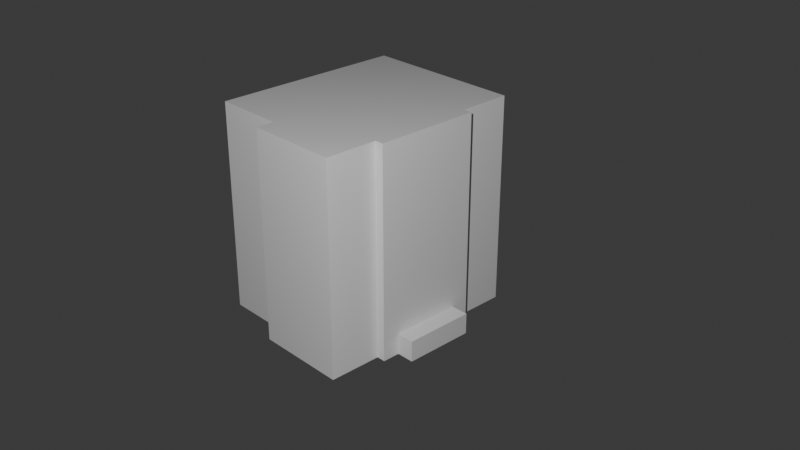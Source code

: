# Source: House.blend  (saved by Blender 4.3.34; exported with 4.5.12 LTS)
import bpy
from mathutils import Matrix  # noqa: F401  (used for matrix-valued properties, if any)

bpy.ops.wm.read_factory_settings(use_empty=True)
scene = bpy.context.scene
scene.name = 'Scene'

# ---- collections
col_collection = bpy.data.collections.new('Collection'); scene.collection.children.link(col_collection)

# ---- materials (node trees are filled in below, after node groups)
mat_material = bpy.data.materials.new('Material')
mat_material.alpha_threshold = 0.0
mat_material.roughness = 0.5
mat_material.line_color = (0.0, 0.0, 0.0, 1.0)
mat_material_001 = bpy.data.materials.new('Material.001')
mat_material_001.alpha_threshold = 0.0
mat_material_001.roughness = 0.5
mat_material_001.line_color = (0.0, 0.0, 0.0, 1.0)

# ---- material node trees
mat_material.use_nodes = True; mat_material.node_tree.nodes.clear()
_N = mat_material.node_tree.nodes; _L = mat_material.node_tree.links
n0 = _N.new('ShaderNodeOutputMaterial'); n0.name = 'Material Output'; n0.location = (300, 300)
n1 = _N.new('ShaderNodeBsdfPrincipled'); n1.name = 'Principled BSDF'; n1.location = (10, 300)
n1.inputs[3].default_value = 1.45
_L.new(n1.outputs[0], n0.inputs[0])
n0.is_active_output = True
mat_material_001.use_nodes = True; mat_material_001.node_tree.nodes.clear()
_N = mat_material_001.node_tree.nodes; _L = mat_material_001.node_tree.links
n0 = _N.new('ShaderNodeOutputMaterial'); n0.name = 'Material Output'; n0.location = (300, 300)
n1 = _N.new('ShaderNodeBsdfPrincipled'); n1.name = 'Principled BSDF'; n1.location = (10, 300)
n1.inputs[3].default_value = 1.45
_L.new(n1.outputs[0], n0.inputs[0])
n0.is_active_output = True

# ---- world
world_world = bpy.data.worlds.new('World'); scene.world = world_world
world_world.use_nodes = True; world_world.node_tree.nodes.clear()
_N = world_world.node_tree.nodes; _L = world_world.node_tree.links
n0 = _N.new('ShaderNodeOutputWorld'); n0.name = 'World Output'; n0.location = (300, 300)
n1 = _N.new('ShaderNodeBackground'); n1.name = 'Background'; n1.location = (10, 300)
n1.inputs[0].default_value = (0.05088, 0.05088, 0.05088, 1.0)
_L.new(n1.outputs[0], n0.inputs[0])
n0.is_active_output = True
world_world.color = (0.05088, 0.05088, 0.05088)
world_world.sun_shadow_jitter_overblur = 0.0

# ---- cameras
cam_camera = bpy.data.cameras.new('Camera')
cam_camera.clip_end = 100.0
cam_camera.ortho_scale = 7.314

# ---- lights
light_point = bpy.data.lights.new('Point', 'SPOT')
light_point.energy = 5e+04
light_point.spot_size = 3.142

# ---- meshes
me_cube = bpy.data.meshes.new('Cube')
me_cube.from_pydata([(2.6, 6.0, 6.0), (2.6, 6.0, -6.0), (2.6, -6.0, 6.0), (2.6, -6.0, -6.0), (-2.6, 6.0, 6.0), (-2.6, 6.0, -6.0), (-2.6, -6.0, 6.0), (-2.6, -6.0, -6.0), (-2.6, -3.0, -6.0), (2.6, -3.0, 6.0), (-2.6, -3.0, 6.0), (2.6, -3.0, -6.0), (-2.6, 3.0, 6.0), (2.6, 3.0, -6.0), (-2.6, 3.0, -6.0), (2.6, 3.0, 6.0), (-2.6, -5.0, -6.0), (-2.6, -5.0, 6.0), (2.6, -3.8, 6.0), (2.6, -4.8, 6.0), (2.6, -4.8, -6.0), (2.6, -3.8, -6.0), (2.6, 3.8, -6.0), (2.6, 4.8, -6.0), (2.6, 4.8, 6.0), (2.6, 3.8, 6.0), (2.6, 0.0, 6.0), (2.6, 0.0, -6.0)], [], [(3, 2, 6, 7), (5, 4, 0, 1), (11, 8, 14, 13, 27), (7, 6, 17, 16), (11, 21, 20, 3, 7, 16, 8), (10, 17, 6, 2, 19, 18, 9), (4, 12, 15, 25, 24, 0), (1, 23, 22, 13, 14, 5), (10, 9, 26, 15, 12)])
_uv = me_cube.uv_layers.new(name='UVMap')
_uv.uv.foreach_set('vector', [0.375, 0.75, 0.625, 0.75, 0.625, 1.0, 0.375, 1.0, 0.375, 0.25, 0.625, 0.25, 0.625, 0.5, 0.375, 0.5, 0.375, 0.6875, 0.125, 0.6875, 0.125, 0.5625, 0.375, 0.5625, 0.375, 0.625, 0.375, 0.0, 0.625, 0.0, 0.625, 0.02083, 0.375, 0.02083, 0.375, 0.6875, 0.375, 0.7042, 0.375, 0.725, 0.375, 0.75, 0.125, 0.75, 0.125, 0.7292, 0.125, 0.6875, 0.875, 0.6875, 0.875, 0.7292, 0.875, 0.75, 0.625, 0.75, 0.625, 0.725, 0.625, 0.7042, 0.625, 0.6875, 0.875, 0.5, 0.875, 0.5625, 0.625, 0.5625, 0.625, 0.5458, 0.625, 0.525, 0.625, 0.5, 0.375, 0.5, 0.375, 0.525, 0.375, 0.5458, 0.375, 0.5625, 0.125, 0.5625, 0.125, 0.5, 0.875, 0.6875, 0.625, 0.6875, 0.625, 0.625, 0.625, 0.5625, 0.875, 0.5625])
me_cube.materials.append(mat_material)
me_cube.use_mirror_vertex_groups = False
me_cube.update()
me_cube_001 = bpy.data.meshes.new('Cube.001')
me_cube_001.from_pydata([(2.0, 5.5, 6.0), (2.0, 5.5, -6.0), (2.0, -5.5, 6.0), (2.0, -5.5, -6.0), (-2.0, 5.5, 6.0), (-2.0, 5.5, -6.0), (-2.0, -5.5, 6.0), (-2.0, -5.5, -6.0)], [], [(0, 4, 6, 2), (3, 2, 6, 7), (7, 6, 4, 5), (5, 1, 3, 7), (5, 4, 0, 1)])
_uv = me_cube_001.uv_layers.new(name='UVMap')
_uv.uv.foreach_set('vector', [0.625, 0.5, 0.875, 0.5, 0.875, 0.75, 0.625, 0.75, 0.375, 0.75, 0.625, 0.75, 0.625, 1.0, 0.375, 1.0, 0.375, 0.0, 0.625, 0.0, 0.625, 0.25, 0.375, 0.25, 0.125, 0.5, 0.375, 0.5, 0.375, 0.75, 0.125, 0.75, 0.375, 0.25, 0.625, 0.25, 0.625, 0.5, 0.375, 0.5])
me_cube_001.materials.append(mat_material_001)
me_cube_001.use_mirror_vertex_groups = False
me_cube_001.update()
me_cube_005 = bpy.data.meshes.new('Cube.005')
me_cube_005.from_pydata([(2.6, 6.0, 6.0), (2.6, 6.0, -6.0), (2.6, 3.0, -6.0), (2.6, 3.0, 6.0), (3.1, 3.0, 6.0), (3.1, 3.0, -6.0), (2.6, 3.8, -6.0), (2.6, 4.8, -6.0), (2.6, 4.8, 6.0), (2.6, 3.8, 6.0), (2.6, 0.0, 6.0), (2.6, 0.0, -6.0), (3.1, 0.0, 6.0), (3.1, 0.0, -6.0), (2.6, 6.0, -0.8), (2.6, 6.0, -4.8), (2.6, 3.0, -0.8), (2.6, 3.0, -4.8), (3.1, 3.0, -0.8), (3.1, 3.0, -4.8), (2.6, 4.8, -0.8), (2.6, 4.8, -4.8), (2.6, 3.8, -0.8), (2.6, 3.8, -4.8), (3.1, 0.0, -0.8), (3.1, 0.0, -4.8), (2.6, 6.0, 4.3), (2.6, 3.0, 4.3), (3.1, 3.0, 4.3), (2.6, 4.8, 4.3), (2.6, 3.8, 4.3), (3.1, 0.0, 4.3), (2.6, 0.5, -6.0), (2.6, 1.5, -6.0), (3.1, 0.5, -6.0), (3.1, 1.5, -6.0), (2.6, 1.5, 6.0), (2.6, 0.5, 6.0), (3.1, 1.5, 6.0), (3.1, 0.5, 6.0), (3.1, 0.5, -0.8), (3.1, 1.5, -0.8), (3.1, 0.5, -4.8), (3.1, 1.5, -4.8), (3.1, 0.5, 4.3), (3.1, 1.5, 4.3), (2.6, 2.5, -6.0), (3.1, 2.5, -6.0), (3.1, 2.5, -0.8), (3.1, 2.5, -4.8), (3.1, 2.5, 4.3), (2.6, 2.5, 6.0), (3.1, 2.5, 6.0), (2.6, 2.0, 6.0), (3.1, 2.0, 6.0), (2.6, 2.0, -6.0), (3.1, 2.0, -6.0), (3.1, 2.0, -0.8), (3.1, 2.0, -4.8), (3.1, 2.0, 4.3), (2.6, 2.05, -6.0), (3.1, 2.05, -6.0), (3.1, 2.05, -0.8), (3.1, 2.05, -4.8), (3.1, 2.05, 4.3), (2.6, 2.05, 6.0), (3.1, 2.05, 6.0), (2.6, 1.95, 6.0), (3.1, 1.95, 6.0), (2.6, 1.95, -6.0), (3.1, 1.95, -6.0), (3.1, 1.95, -0.8), (3.1, 1.95, -4.8), (3.1, 1.95, 4.3), (2.6, 0.05, 6.0), (3.1, 0.05, 6.0), (2.6, 0.05, -6.0), (3.1, 0.05, -6.0), (3.1, 0.05, -0.8), (3.1, 0.05, -4.8), (3.1, 0.05, 4.3), (2.6, 4.3, -6.0), (2.6, 4.3, 6.0), (2.6, 4.3, -0.8), (2.6, 4.3, -4.8), (2.6, 4.3, 4.3), (2.6, 4.35, -6.0), (2.6, 4.35, -0.8), (2.6, 4.35, -4.8), (2.6, 4.35, 4.3), (2.6, 4.35, 6.0), (2.6, 4.25, 6.0), (2.6, 4.25, -6.0), (2.6, 4.25, -0.8), (2.6, 4.25, -4.8), (2.6, 4.25, 4.3), (4.1, 0.0, -4.8), (4.1, 0.0, -6.0), (4.1, 0.05, -6.0), (4.1, 0.5, -6.0), (4.1, 1.5, -6.0), (4.1, 0.05, -4.8), (4.1, 0.5, -4.8), (4.1, 1.5, -4.8), (4.1, 1.95, -6.0), (4.1, 2.0, -6.0), (4.1, 1.95, -4.8), (4.1, 2.0, -4.8)], [], [(23, 17, 2, 6), (27, 3, 4, 28), (46, 2, 5, 47), (15, 21, 7, 1), (94, 23, 6, 92), (74, 10, 12, 75), (13, 77, 98, 97), (80, 31, 24, 78), (78, 24, 25, 79), (95, 30, 22, 93), (93, 22, 23, 94), (26, 29, 20, 14), (14, 20, 21, 15), (2, 17, 19, 5), (17, 16, 18, 19), (30, 27, 16, 22), (22, 16, 17, 23), (9, 3, 27, 30), (0, 8, 29, 26), (91, 9, 30, 95), (75, 12, 31, 80), (16, 27, 28, 18), (68, 38, 45, 73), (38, 39, 44, 45), (71, 41, 43, 72), (41, 40, 42, 43), (73, 45, 41, 71), (45, 44, 40, 41), (77, 34, 99, 98), (72, 43, 103, 106), (67, 36, 38, 68), (36, 37, 39, 38), (76, 32, 34, 77), (32, 33, 35, 34), (3, 51, 52, 4), (19, 49, 47, 5), (28, 50, 48, 18), (18, 48, 49, 19), (4, 52, 50, 28), (60, 46, 47, 61), (69, 55, 56, 70), (65, 53, 54, 66), (63, 58, 56, 61), (64, 59, 57, 62), (62, 57, 58, 63), (66, 54, 59, 64), (52, 66, 64, 50), (48, 62, 63, 49), (50, 64, 62, 48), (49, 63, 61, 47), (51, 65, 66, 52), (55, 60, 61, 56), (33, 69, 70, 35), (53, 67, 68, 54), (79, 25, 96, 101), (59, 73, 71, 57), (57, 71, 72, 58), (54, 68, 73, 59), (11, 76, 77, 13), (39, 75, 80, 44), (40, 78, 79, 42), (44, 80, 78, 40), (70, 56, 105, 104), (37, 74, 75, 39), (90, 82, 85, 89), (87, 83, 84, 88), (89, 85, 83, 87), (88, 84, 81, 86), (21, 88, 86, 7), (29, 89, 87, 20), (20, 87, 88, 21), (8, 90, 89, 29), (82, 91, 95, 85), (83, 93, 94, 84), (85, 95, 93, 83), (84, 94, 92, 81), (101, 96, 97, 98), (106, 103, 100, 104), (103, 102, 99, 100), (107, 106, 104, 105), (102, 101, 98, 99), (34, 35, 100, 99), (58, 72, 106, 107), (42, 79, 101, 102), (35, 70, 104, 100), (25, 13, 97, 96), (56, 58, 107, 105), (43, 42, 102, 103)])
_uv = me_cube_005.uv_layers.new(name='UVMap')
_uv.uv.foreach_set('vector', [0.4, 0.5458, 0.4, 0.5625, 0.375, 0.5625, 0.375, 0.5458, 0.5896, 0.5625, 0.625, 0.5625, 0.625, 0.5625, 0.5896, 0.5625, 0.375, 0.5734, 0.375, 0.5625, 0.375, 0.5625, 0.375, 0.5734, 0.4, 0.5, 0.4, 0.525, 0.375, 0.525, 0.375, 0.5, 0.4, 0.5365, 0.4, 0.5458, 0.375, 0.5458, 0.375, 0.5365, 0.625, 0.624, 0.625, 0.625, 0.625, 0.625, 0.625, 0.624, 0.375, 0.625, 0.375, 0.624, 0.375, 0.624, 0.375, 0.625, 0.5896, 0.624, 0.5896, 0.625, 0.4833, 0.625, 0.4833, 0.624, 0.4833, 0.624, 0.4833, 0.625, 0.4, 0.625, 0.4, 0.624, 0.5896, 0.5365, 0.5896, 0.5458, 0.4833, 0.5458, 0.4833, 0.5365, 0.4833, 0.5365, 0.4833, 0.5458, 0.4, 0.5458, 0.4, 0.5365, 0.5896, 0.5, 0.5896, 0.525, 0.4833, 0.525, 0.4833, 0.5, 0.4833, 0.5, 0.4833, 0.525, 0.4, 0.525, 0.4, 0.5, 0.375, 0.5625, 0.4, 0.5625, 0.4, 0.5625, 0.375, 0.5625, 0.4, 0.5625, 0.4833, 0.5625, 0.4833, 0.5625, 0.4, 0.5625, 0.5896, 0.5458, 0.5896, 0.5625, 0.4833, 0.5625, 0.4833, 0.5458, 0.4833, 0.5458, 0.4833, 0.5625, 0.4, 0.5625, 0.4, 0.5458, 0.625, 0.5458, 0.625, 0.5625, 0.5896, 0.5625, 0.5896, 0.5458, 0.625, 0.5, 0.625, 0.525, 0.5896, 0.525, 0.5896, 0.5, 0.625, 0.5365, 0.625, 0.5458, 0.5896, 0.5458, 0.5896, 0.5365, 0.625, 0.624, 0.625, 0.625, 0.5896, 0.625, 0.5896, 0.624, 0.4833, 0.5625, 0.5896, 0.5625, 0.5896, 0.5625, 0.4833, 0.5625, 0.625, 0.5846, 0.625, 0.5938, 0.5896, 0.5938, 0.5896, 0.5846, 0.625, 0.5938, 0.625, 0.6146, 0.5896, 0.6146, 0.5896, 0.5938, 0.4833, 0.5846, 0.4833, 0.5938, 0.4, 0.5938, 0.4, 0.5846, 0.4833, 0.5938, 0.4833, 0.6146, 0.4, 0.6146, 0.4, 0.5938, 0.5896, 0.5846, 0.5896, 0.5938, 0.4833, 0.5938, 0.4833, 0.5846, 0.5896, 0.5938, 0.5896, 0.6146, 0.4833, 0.6146, 0.4833, 0.5938, 0.375, 0.624, 0.375, 0.6146, 0.375, 0.6146, 0.375, 0.624, 0.4, 0.5846, 0.4, 0.5938, 0.4, 0.5938, 0.4, 0.5846, 0.625, 0.5846, 0.625, 0.5938, 0.625, 0.5938, 0.625, 0.5846, 0.625, 0.5938, 0.625, 0.6146, 0.625, 0.6146, 0.625, 0.5938, 0.375, 0.624, 0.375, 0.6146, 0.375, 0.6146, 0.375, 0.624, 0.375, 0.6146, 0.375, 0.5938, 0.375, 0.5938, 0.375, 0.6146, 0.625, 0.5625, 0.625, 0.5734, 0.625, 0.5734, 0.625, 0.5625, 0.4, 0.5625, 0.4, 0.5734, 0.375, 0.5734, 0.375, 0.5625, 0.5896, 0.5625, 0.5896, 0.5734, 0.4833, 0.5734, 0.4833, 0.5625, 0.4833, 0.5625, 0.4833, 0.5734, 0.4, 0.5734, 0.4, 0.5625, 0.625, 0.5625, 0.625, 0.5734, 0.5896, 0.5734, 0.5896, 0.5625, 0.375, 0.5826, 0.375, 0.5734, 0.375, 0.5734, 0.375, 0.5826, 0.375, 0.5846, 0.375, 0.5836, 0.375, 0.5836, 0.375, 0.5846, 0.625, 0.5826, 0.625, 0.5836, 0.625, 0.5836, 0.625, 0.5826, 0.4, 0.5826, 0.4, 0.5836, 0.375, 0.5836, 0.375, 0.5826, 0.5896, 0.5826, 0.5896, 0.5836, 0.4833, 0.5836, 0.4833, 0.5826, 0.4833, 0.5826, 0.4833, 0.5836, 0.4, 0.5836, 0.4, 0.5826, 0.625, 0.5826, 0.625, 0.5836, 0.5896, 0.5836, 0.5896, 0.5826, 0.625, 0.5734, 0.625, 0.5826, 0.5896, 0.5826, 0.5896, 0.5734, 0.4833, 0.5734, 0.4833, 0.5826, 0.4, 0.5826, 0.4, 0.5734, 0.5896, 0.5734, 0.5896, 0.5826, 0.4833, 0.5826, 0.4833, 0.5734, 0.4, 0.5734, 0.4, 0.5826, 0.375, 0.5826, 0.375, 0.5734, 0.625, 0.5734, 0.625, 0.5826, 0.625, 0.5826, 0.625, 0.5734, 0.375, 0.5836, 0.375, 0.5826, 0.375, 0.5826, 0.375, 0.5836, 0.375, 0.5938, 0.375, 0.5846, 0.375, 0.5846, 0.375, 0.5938, 0.625, 0.5836, 0.625, 0.5846, 0.625, 0.5846, 0.625, 0.5836, 0.4, 0.624, 0.4, 0.625, 0.4, 0.625, 0.4, 0.624, 0.5896, 0.5836, 0.5896, 0.5846, 0.4833, 0.5846, 0.4833, 0.5836, 0.4833, 0.5836, 0.4833, 0.5846, 0.4, 0.5846, 0.4, 0.5836, 0.625, 0.5836, 0.625, 0.5846, 0.5896, 0.5846, 0.5896, 0.5836, 0.375, 0.625, 0.375, 0.624, 0.375, 0.624, 0.375, 0.625, 0.625, 0.6146, 0.625, 0.624, 0.5896, 0.624, 0.5896, 0.6146, 0.4833, 0.6146, 0.4833, 0.624, 0.4, 0.624, 0.4, 0.6146, 0.5896, 0.6146, 0.5896, 0.624, 0.4833, 0.624, 0.4833, 0.6146, 0.375, 0.5846, 0.375, 0.5836, 0.375, 0.5836, 0.375, 0.5846, 0.625, 0.6146, 0.625, 0.624, 0.625, 0.624, 0.625, 0.6146, 0.625, 0.5344, 0.625, 0.5354, 0.5896, 0.5354, 0.5896, 0.5344, 0.4833, 0.5344, 0.4833, 0.5354, 0.4, 0.5354, 0.4, 0.5344, 0.5896, 0.5344, 0.5896, 0.5354, 0.4833, 0.5354, 0.4833, 0.5344, 0.4, 0.5344, 0.4, 0.5354, 0.375, 0.5354, 0.375, 0.5344, 0.4, 0.525, 0.4, 0.5344, 0.375, 0.5344, 0.375, 0.525, 0.5896, 0.525, 0.5896, 0.5344, 0.4833, 0.5344, 0.4833, 0.525, 0.4833, 0.525, 0.4833, 0.5344, 0.4, 0.5344, 0.4, 0.525, 0.625, 0.525, 0.625, 0.5344, 0.5896, 0.5344, 0.5896, 0.525, 0.625, 0.5354, 0.625, 0.5365, 0.5896, 0.5365, 0.5896, 0.5354, 0.4833, 0.5354, 0.4833, 0.5365, 0.4, 0.5365, 0.4, 0.5354, 0.5896, 0.5354, 0.5896, 0.5365, 0.4833, 0.5365, 0.4833, 0.5354, 0.4, 0.5354, 0.4, 0.5365, 0.375, 0.5365, 0.375, 0.5354, 0.4, 0.624, 0.4, 0.625, 0.375, 0.625, 0.375, 0.624, 0.4, 0.5846, 0.4, 0.5938, 0.375, 0.5938, 0.375, 0.5846, 0.4, 0.5938, 0.4, 0.6146, 0.375, 0.6146, 0.375, 0.5938, 0.4, 0.5836, 0.4, 0.5846, 0.375, 0.5846, 0.375, 0.5836, 0.4, 0.6146, 0.4, 0.624, 0.375, 0.624, 0.375, 0.6146, 0.375, 0.6146, 0.375, 0.5938, 0.375, 0.5938, 0.375, 0.6146, 0.4, 0.5836, 0.4, 0.5846, 0.4, 0.5846, 0.4, 0.5836, 0.4, 0.6146, 0.4, 0.624, 0.4, 0.624, 0.4, 0.6146, 0.375, 0.5938, 0.375, 0.5846, 0.375, 0.5846, 0.375, 0.5938, 0.0, 0.0, 0.0, 0.0, 0.0, 0.0, 0.0, 0.0, 0.375, 0.5836, 0.4, 0.5836, 0.4, 0.5836, 0.375, 0.5836, 0.4, 0.5938, 0.4, 0.6146, 0.4, 0.6146, 0.4, 0.5938])
me_cube_005.materials.append(mat_material)
me_cube_005.use_mirror_vertex_groups = False
me_cube_005.update()

# ---- objects
ob_cube = bpy.data.objects.new('Cube', me_cube)
ob_camera = bpy.data.objects.new('Camera', cam_camera)
ob_cube_001 = bpy.data.objects.new('Cube.001', me_cube_001)
ob_cube_002 = bpy.data.objects.new('Cube.002', me_cube_005)
ob_point = bpy.data.objects.new('Point', light_point)

# ---- transforms, parenting, visibility, modifiers, constraints
ob_cube.location = (0.0, 0.0, 6.0)
ob_cube.lock_rotations_4d = False
ob_cube.empty_display_type = 'ARROWS'
ob_cube.lineart.crease_threshold = 0.0
ob_camera.location = (38.46, -35.22, 31.59)
ob_camera.rotation_euler = (1.109, 0.0, 0.8149)
ob_camera.lock_rotations_4d = False
ob_camera.empty_display_type = 'ARROWS'
ob_camera.color = (0.0, 0.0, 0.0, 0.0)
ob_camera.display_type = 'WIRE'
ob_camera.lineart.crease_threshold = 0.0
ob_cube_001.location = (-4.6, 0.5, 6.0)
ob_cube_001.lock_rotations_4d = False
ob_cube_001.empty_display_type = 'ARROWS'
ob_cube_001.lineart.crease_threshold = 0.0
ob_cube_002.location = (0.0, 0.0, 6.0)
ob_cube_002.lock_rotations_4d = False
ob_cube_002.empty_display_type = 'ARROWS'
ob_cube_002.lineart.crease_threshold = 0.0
_m = ob_cube_002.modifiers.new('Mirror', 'MIRROR')
_m.use_axis = (False, True, False)
ob_point.location = (24.61, -26.42, 29.7)
ob_point.rotation_euler = (0.9447, 0.609, 0.4013)

# ---- collection membership
col_collection.objects.link(ob_cube)
col_collection.objects.link(ob_camera)
col_collection.objects.link(ob_cube_001)
col_collection.objects.link(ob_cube_002)
col_collection.objects.link(ob_point)

# ---- scene / render settings (as saved in the file)
scene.camera = ob_camera
scene.frame_start = 1; scene.frame_end = 250; scene.frame_set(1)
scene.render.engine = 'BLENDER_EEVEE_NEXT'
bpy.context.view_layer.update()
